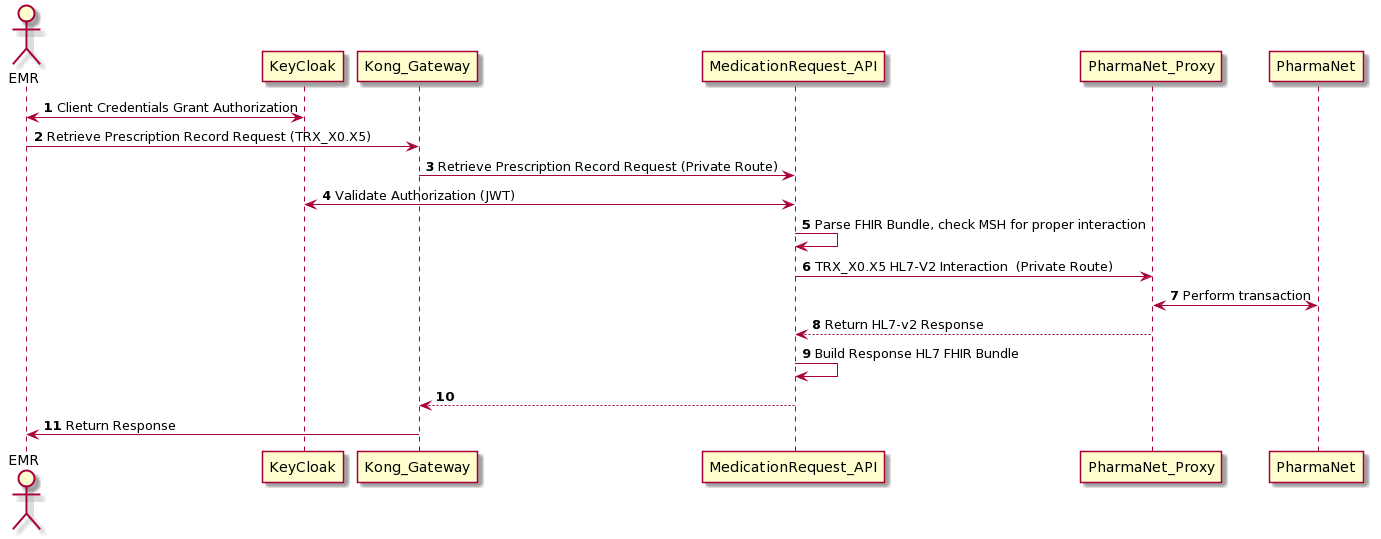

The diagram above was rendered by PlantUML. Its source (embedded in the PNG):
@startuml
autonumber
    actor EMR
    EMR <-> KeyCloak : Client Credentials Grant Authorization
    EMR -> Kong_Gateway : Retrieve Prescription Record Request (TRX_X0.X5)
    Kong_Gateway -> MedicationRequest_API : Retrieve Prescription Record Request (Private Route)
    MedicationRequest_API <-> KeyCloak : Validate Authorization (JWT)
    MedicationRequest_API <-> MedicationRequest_API : Parse FHIR Bundle, check MSH for proper interaction
    MedicationRequest_API -> PharmaNet_Proxy : TRX_X0.X5 HL7-V2 Interaction  (Private Route)
    PharmaNet_Proxy <-> PharmaNet : Perform transaction
    MedicationRequest_API <-- PharmaNet_Proxy : Return HL7-v2 Response
    MedicationRequest_API <-> MedicationRequest_API : Build Response HL7 FHIR Bundle
    Kong_Gateway <-- MedicationRequest_API
    EMR <- Kong_Gateway : Return Response
@enduml